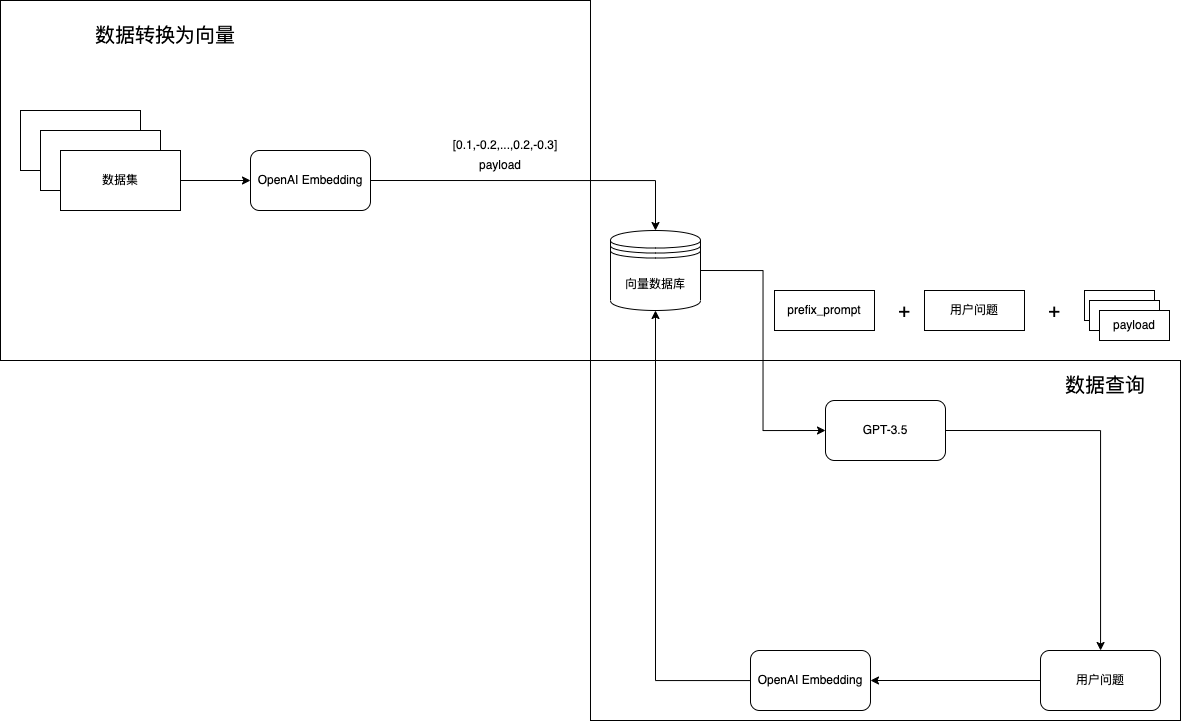

The diagram above was exported from draw.io. Its source (the exported page's mxGraphModel, read from the mxfile embedded in the PNG):
<mxGraphModel dx="1301" dy="1227" grid="1" gridSize="10" guides="1" tooltips="1" connect="1" arrows="1" fold="1" page="1" pageScale="1" pageWidth="1169" pageHeight="827" math="0" shadow="0">
  <root>
    <mxCell id="0" />
    <mxCell id="1" parent="0" />
    <mxCell id="YV1OPrtT6dD0HZ0TNCUI-13" value="" style="rounded=0;whiteSpace=wrap;html=1;" vertex="1" parent="1">
      <mxGeometry x="590" y="360" width="590" height="360" as="geometry" />
    </mxCell>
    <mxCell id="YV1OPrtT6dD0HZ0TNCUI-11" value="" style="rounded=0;whiteSpace=wrap;html=1;" vertex="1" parent="1">
      <mxGeometry width="590" height="360" as="geometry" />
    </mxCell>
    <mxCell id="YV1OPrtT6dD0HZ0TNCUI-4" value="" style="group" vertex="1" connectable="0" parent="1">
      <mxGeometry x="20" y="110" width="160" height="100" as="geometry" />
    </mxCell>
    <mxCell id="YV1OPrtT6dD0HZ0TNCUI-1" value="" style="rounded=0;whiteSpace=wrap;html=1;" vertex="1" parent="YV1OPrtT6dD0HZ0TNCUI-4">
      <mxGeometry width="120" height="60" as="geometry" />
    </mxCell>
    <mxCell id="YV1OPrtT6dD0HZ0TNCUI-2" value="" style="rounded=0;whiteSpace=wrap;html=1;" vertex="1" parent="YV1OPrtT6dD0HZ0TNCUI-4">
      <mxGeometry x="20" y="20" width="120" height="60" as="geometry" />
    </mxCell>
    <mxCell id="YV1OPrtT6dD0HZ0TNCUI-3" value="数据集" style="rounded=0;whiteSpace=wrap;html=1;" vertex="1" parent="YV1OPrtT6dD0HZ0TNCUI-4">
      <mxGeometry x="40" y="40" width="120" height="60" as="geometry" />
    </mxCell>
    <mxCell id="YV1OPrtT6dD0HZ0TNCUI-29" style="edgeStyle=orthogonalEdgeStyle;rounded=0;orthogonalLoop=1;jettySize=auto;html=1;exitX=1;exitY=0.5;exitDx=0;exitDy=0;entryX=0.5;entryY=0;entryDx=0;entryDy=0;fontSize=20;" edge="1" parent="1" source="YV1OPrtT6dD0HZ0TNCUI-5" target="YV1OPrtT6dD0HZ0TNCUI-6">
      <mxGeometry relative="1" as="geometry" />
    </mxCell>
    <mxCell id="YV1OPrtT6dD0HZ0TNCUI-5" value="OpenAI Embedding" style="rounded=1;whiteSpace=wrap;html=1;" vertex="1" parent="1">
      <mxGeometry x="250" y="150" width="120" height="60" as="geometry" />
    </mxCell>
    <mxCell id="YV1OPrtT6dD0HZ0TNCUI-21" style="edgeStyle=orthogonalEdgeStyle;rounded=0;orthogonalLoop=1;jettySize=auto;html=1;exitX=1;exitY=0.5;exitDx=0;exitDy=0;entryX=0;entryY=0.5;entryDx=0;entryDy=0;" edge="1" parent="1" source="YV1OPrtT6dD0HZ0TNCUI-6" target="YV1OPrtT6dD0HZ0TNCUI-20">
      <mxGeometry relative="1" as="geometry" />
    </mxCell>
    <mxCell id="YV1OPrtT6dD0HZ0TNCUI-6" value="向量数据库" style="shape=datastore;whiteSpace=wrap;html=1;" vertex="1" parent="1">
      <mxGeometry x="610" y="230" width="90" height="80" as="geometry" />
    </mxCell>
    <mxCell id="YV1OPrtT6dD0HZ0TNCUI-7" style="edgeStyle=orthogonalEdgeStyle;rounded=0;orthogonalLoop=1;jettySize=auto;html=1;exitX=1;exitY=0.5;exitDx=0;exitDy=0;entryX=0;entryY=0.5;entryDx=0;entryDy=0;" edge="1" parent="1" source="YV1OPrtT6dD0HZ0TNCUI-3" target="YV1OPrtT6dD0HZ0TNCUI-5">
      <mxGeometry relative="1" as="geometry" />
    </mxCell>
    <mxCell id="YV1OPrtT6dD0HZ0TNCUI-12" value="数据转换为向量" style="text;html=1;strokeColor=none;fillColor=none;align=center;verticalAlign=middle;whiteSpace=wrap;rounded=0;fontSize=20;" vertex="1" parent="1">
      <mxGeometry x="90" y="20" width="150" height="30" as="geometry" />
    </mxCell>
    <mxCell id="YV1OPrtT6dD0HZ0TNCUI-18" style="edgeStyle=orthogonalEdgeStyle;rounded=0;orthogonalLoop=1;jettySize=auto;html=1;" edge="1" parent="1" source="YV1OPrtT6dD0HZ0TNCUI-15" target="YV1OPrtT6dD0HZ0TNCUI-17">
      <mxGeometry relative="1" as="geometry" />
    </mxCell>
    <mxCell id="YV1OPrtT6dD0HZ0TNCUI-15" value="用户问题" style="rounded=1;whiteSpace=wrap;html=1;" vertex="1" parent="1">
      <mxGeometry x="1040" y="650" width="120" height="60" as="geometry" />
    </mxCell>
    <mxCell id="YV1OPrtT6dD0HZ0TNCUI-16" value="数据查询" style="text;html=1;strokeColor=none;fillColor=none;align=center;verticalAlign=middle;whiteSpace=wrap;rounded=0;fontSize=20;" vertex="1" parent="1">
      <mxGeometry x="1050" y="370" width="110" height="30" as="geometry" />
    </mxCell>
    <mxCell id="YV1OPrtT6dD0HZ0TNCUI-19" style="edgeStyle=orthogonalEdgeStyle;rounded=0;orthogonalLoop=1;jettySize=auto;html=1;" edge="1" parent="1" source="YV1OPrtT6dD0HZ0TNCUI-17" target="YV1OPrtT6dD0HZ0TNCUI-6">
      <mxGeometry relative="1" as="geometry" />
    </mxCell>
    <mxCell id="YV1OPrtT6dD0HZ0TNCUI-17" value="OpenAI Embedding" style="rounded=1;whiteSpace=wrap;html=1;" vertex="1" parent="1">
      <mxGeometry x="750" y="650" width="120" height="60" as="geometry" />
    </mxCell>
    <mxCell id="YV1OPrtT6dD0HZ0TNCUI-25" style="edgeStyle=orthogonalEdgeStyle;rounded=0;orthogonalLoop=1;jettySize=auto;html=1;exitX=1;exitY=0.5;exitDx=0;exitDy=0;fontSize=20;" edge="1" parent="1" source="YV1OPrtT6dD0HZ0TNCUI-20" target="YV1OPrtT6dD0HZ0TNCUI-15">
      <mxGeometry relative="1" as="geometry" />
    </mxCell>
    <mxCell id="YV1OPrtT6dD0HZ0TNCUI-20" value="GPT-3.5" style="rounded=1;whiteSpace=wrap;html=1;" vertex="1" parent="1">
      <mxGeometry x="825" y="400" width="120" height="60" as="geometry" />
    </mxCell>
    <mxCell id="YV1OPrtT6dD0HZ0TNCUI-26" value="" style="group" vertex="1" connectable="0" parent="1">
      <mxGeometry x="450" y="130" width="100" height="50" as="geometry" />
    </mxCell>
    <mxCell id="YV1OPrtT6dD0HZ0TNCUI-9" value="[0.1,-0.2,...,0.2,-0.3]" style="text;html=1;strokeColor=none;fillColor=none;align=center;verticalAlign=middle;whiteSpace=wrap;rounded=0;" vertex="1" parent="YV1OPrtT6dD0HZ0TNCUI-26">
      <mxGeometry x="25" width="60" height="30" as="geometry" />
    </mxCell>
    <mxCell id="YV1OPrtT6dD0HZ0TNCUI-22" value="payload" style="text;html=1;strokeColor=none;fillColor=none;align=center;verticalAlign=middle;whiteSpace=wrap;rounded=0;" vertex="1" parent="YV1OPrtT6dD0HZ0TNCUI-26">
      <mxGeometry y="20" width="100" height="30" as="geometry" />
    </mxCell>
    <mxCell id="YV1OPrtT6dD0HZ0TNCUI-37" value="+" style="text;html=1;strokeColor=none;fillColor=none;align=center;verticalAlign=middle;whiteSpace=wrap;rounded=0;fontSize=20;" vertex="1" parent="1">
      <mxGeometry x="874" y="295" width="60" height="30" as="geometry" />
    </mxCell>
    <mxCell id="YV1OPrtT6dD0HZ0TNCUI-38" value="prefix_prompt" style="rounded=0;whiteSpace=wrap;html=1;fontSize=12;" vertex="1" parent="1">
      <mxGeometry x="774" y="290" width="100" height="40" as="geometry" />
    </mxCell>
    <mxCell id="YV1OPrtT6dD0HZ0TNCUI-39" value="用户问题" style="rounded=0;whiteSpace=wrap;html=1;fontSize=12;" vertex="1" parent="1">
      <mxGeometry x="924" y="290" width="100" height="40" as="geometry" />
    </mxCell>
    <mxCell id="YV1OPrtT6dD0HZ0TNCUI-40" value="+" style="text;html=1;strokeColor=none;fillColor=none;align=center;verticalAlign=middle;whiteSpace=wrap;rounded=0;fontSize=20;" vertex="1" parent="1">
      <mxGeometry x="1024" y="295" width="60" height="30" as="geometry" />
    </mxCell>
    <mxCell id="YV1OPrtT6dD0HZ0TNCUI-41" value="" style="group" vertex="1" connectable="0" parent="1">
      <mxGeometry x="1084" y="290" width="85" height="50" as="geometry" />
    </mxCell>
    <mxCell id="YV1OPrtT6dD0HZ0TNCUI-32" value="" style="rounded=0;whiteSpace=wrap;html=1;fontSize=20;" vertex="1" parent="YV1OPrtT6dD0HZ0TNCUI-41">
      <mxGeometry width="70" height="30" as="geometry" />
    </mxCell>
    <mxCell id="YV1OPrtT6dD0HZ0TNCUI-33" value="" style="rounded=0;whiteSpace=wrap;html=1;fontSize=20;" vertex="1" parent="YV1OPrtT6dD0HZ0TNCUI-41">
      <mxGeometry x="5" y="10" width="70" height="30" as="geometry" />
    </mxCell>
    <mxCell id="YV1OPrtT6dD0HZ0TNCUI-34" value="payload" style="rounded=0;whiteSpace=wrap;html=1;fontSize=12;" vertex="1" parent="YV1OPrtT6dD0HZ0TNCUI-41">
      <mxGeometry x="15" y="20" width="70" height="30" as="geometry" />
    </mxCell>
  </root>
</mxGraphModel>